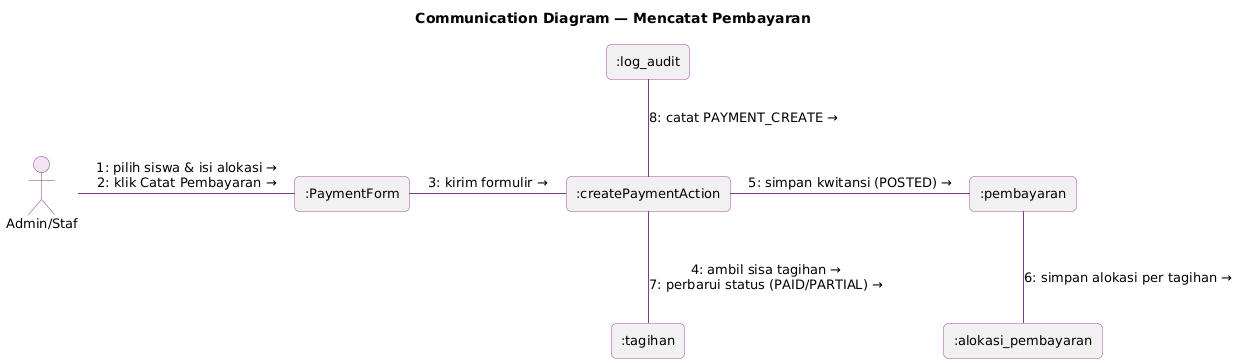

The diagram above was rendered by PlantUML. Its source (embedded in the PNG):
@startuml communication
!include _gaya.iuml
title Communication Diagram — Mencatat Pembayaran

actor "Admin/Staf" as Admin
rectangle ":PaymentForm" as Form
rectangle ":createPaymentAction" as Act
rectangle ":tagihan" as T
rectangle ":pembayaran" as P
rectangle ":alokasi_pembayaran" as A
rectangle ":log_audit" as L

Admin -right- Form : 1: pilih siswa & isi alokasi →\n2: klik Catat Pembayaran →
Form -right- Act : 3: kirim formulir →
Act -down- T : 4: ambil sisa tagihan →\n7: perbarui status (PAID/PARTIAL) →
Act -right- P : 5: simpan kwitansi (POSTED) →
P -down- A : 6: simpan alokasi per tagihan →
Act -up- L : 8: catat PAYMENT_CREATE →
@enduml